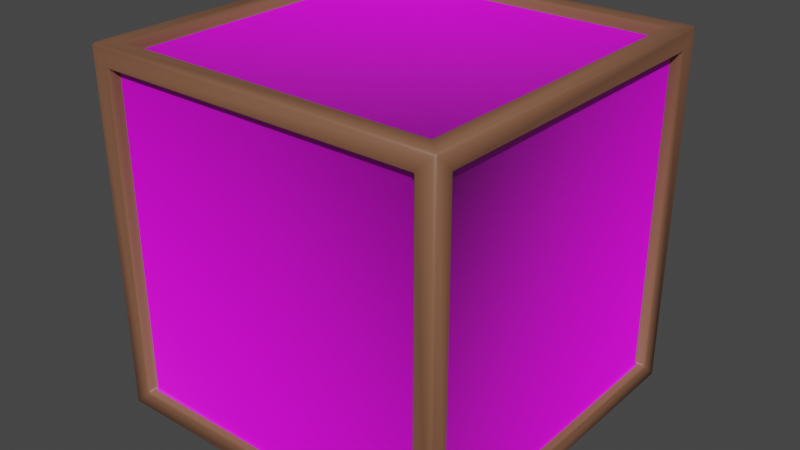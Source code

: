 # Source: Crate_1.blend  (saved by Blender 3.4.6; exported with 4.5.12 LTS)
import bpy
from mathutils import Matrix  # noqa: F401  (used for matrix-valued properties, if any)

bpy.ops.wm.read_factory_settings(use_empty=True)
scene = bpy.context.scene
scene.name = 'Scene'

# ---- collections
col_collection = bpy.data.collections.new('Collection'); scene.collection.children.link(col_collection)

# ---- images (referenced by path relative to the original .blend; pixels are not part of the script)
import os
ASSET_DIR = os.environ.get("B2B_ASSET_DIR", "")  # directory of the original .blend (textures are referenced by path, not embedded)
HERE = os.path.dirname(os.path.abspath(__file__))  # packed textures are extracted next to this script under _unpacked/

def load_image(name, relpath, width, height, colorspace="sRGB"):
    """Load a texture the original file referenced (path relative to the .blend, or extracted next to this script)."""
    p = next((c for c in (os.path.join(HERE, relpath), os.path.join(ASSET_DIR, relpath)) if relpath and os.path.exists(c)), "")
    if p:
        img = bpy.data.images.load(p, check_existing=True)
        img.name = name
    else:  # same state as the original file: an image datablock whose file is absent (Cycles renders it pink)
        img = bpy.data.images.new(name, width, height)
        img.source = "FILE"
        img.filepath = "//" + (relpath or name)
    img.colorspace_settings.name = colorspace
    return img
img_referenceground_png = load_image('ReferenceGround.png', 'ReferenceGround.png', 1024, 1024, 'sRGB')

# ---- materials (node trees are filled in below, after node groups)
mat_mat_edges = bpy.data.materials.new('mat_edges')
mat_mat_edges.alpha_threshold = 0.0
mat_mat_edges.use_transparent_shadow = False
mat_mat_edges.roughness = 0.5
mat_mat_edges.line_color = (0.0, 0.0, 0.0, 1.0)
mat_mat_faces = bpy.data.materials.new('mat_faces')
mat_mat_faces.alpha_threshold = 0.0
mat_mat_faces.use_transparent_shadow = False
mat_mat_faces.roughness = 0.5
mat_mat_faces.line_color = (0.0, 0.0, 0.0, 1.0)

# ---- material node trees
mat_mat_edges.use_nodes = True; mat_mat_edges.node_tree.nodes.clear()
_N = mat_mat_edges.node_tree.nodes; _L = mat_mat_edges.node_tree.links
n0 = _N.new('ShaderNodeOutputMaterial'); n0.name = 'Material Output'; n0.location = (300, 300)
n1 = _N.new('ShaderNodeBsdfPrincipled'); n1.name = 'Principled BSDF'; n1.location = (10, 300)
n1.distribution = 'GGX'
n1.subsurface_method = 'RANDOM_WALK_SKIN'
n1.inputs[0].default_value = (0.2266, 0.1011, 0.05674, 1.0)
n1.inputs[3].default_value = 1.45
n1.inputs[27].default_value = (0.0, 0.0, 0.0, 1.0)
n1.inputs[28].default_value = 1.0
_L.new(n1.outputs[0], n0.inputs[0])
n0.is_active_output = True
mat_mat_faces.use_nodes = True; mat_mat_faces.node_tree.nodes.clear()
_N = mat_mat_faces.node_tree.nodes; _L = mat_mat_faces.node_tree.links
n0 = _N.new('ShaderNodeOutputMaterial'); n0.name = 'Material Output'; n0.location = (300, 300)
n1 = _N.new('ShaderNodeBsdfPrincipled'); n1.name = 'Principled BSDF'; n1.location = (10, 300)
n1.distribution = 'GGX'
n1.subsurface_method = 'RANDOM_WALK_SKIN'
n1.inputs[3].default_value = 1.45
n1.inputs[27].default_value = (0.0, 0.0, 0.0, 1.0)
n1.inputs[28].default_value = 1.0
n2 = _N.new('ShaderNodeTexImage'); n2.name = 'Image Texture'; n2.location = (-280, 280)
n2.image = img_referenceground_png
_L.new(n1.outputs[0], n0.inputs[0])
_L.new(n2.outputs[0], n1.inputs[0])
n0.is_active_output = True

# ---- world
world_world = bpy.data.worlds.new('World'); scene.world = world_world
world_world.use_nodes = True; world_world.node_tree.nodes.clear()
_N = world_world.node_tree.nodes; _L = world_world.node_tree.links
n0 = _N.new('ShaderNodeOutputWorld'); n0.name = 'World Output'; n0.location = (300, 300)
n1 = _N.new('ShaderNodeBackground'); n1.name = 'Background'; n1.location = (10, 300)
n1.inputs[0].default_value = (0.05088, 0.05088, 0.05088, 1.0)
_L.new(n1.outputs[0], n0.inputs[0])
n0.is_active_output = True
world_world.color = (0.05088, 0.05088, 0.05088)
world_world.use_sun_shadow = False
world_world.sun_shadow_jitter_overblur = 0.0

# ---- meshes
me_cube = bpy.data.meshes.new('Cube')
me_cube.from_pydata([(-1.7, -1.7, -1.7), (-1.7, -1.7, 1.7), (-1.7, 1.7, -1.7), (-1.7, 1.7, 1.7), (1.7, -1.7, -1.7), (1.7, -1.7, 1.7), (1.7, 1.7, -1.7), (1.7, 1.7, 1.7), (-1.7, -1.513, -1.513), (-1.7, -1.513, 1.513), (-1.7, 1.513, 1.513), (-1.7, 1.513, -1.513), (-1.513, 1.7, -1.513), (-1.513, 1.7, 1.513), (1.513, 1.7, 1.513), (1.513, 1.7, -1.513), (1.7, 1.513, -1.513), (1.7, 1.513, 1.513), (1.7, -1.513, 1.513), (1.7, -1.513, -1.513), (1.513, -1.7, -1.513), (1.513, -1.7, 1.513), (-1.513, -1.7, 1.513), (-1.513, -1.7, -1.513), (-1.513, 1.513, -1.7), (1.513, 1.513, -1.7), (1.513, -1.513, -1.7), (-1.513, -1.513, -1.7), (1.513, 1.513, 1.7), (-1.513, 1.513, 1.7), (-1.513, -1.513, 1.7), (1.513, -1.513, 1.7), (-1.606, -1.513, -1.513), (-1.606, -1.513, 1.513), (-1.606, 1.513, 1.513), (-1.606, 1.513, -1.513), (-1.513, 1.606, -1.513), (-1.513, 1.606, 1.513), (1.513, 1.606, 1.513), (1.513, 1.606, -1.513), (1.606, 1.513, -1.513), (1.606, 1.513, 1.513), (1.606, -1.513, 1.513), (1.606, -1.513, -1.513), (1.513, -1.606, -1.513), (1.513, -1.606, 1.513), (-1.513, -1.606, 1.513), (-1.513, -1.606, -1.513), (-1.513, 1.513, -1.606), (1.513, 1.513, -1.606), (1.513, -1.513, -1.606), (-1.513, -1.513, -1.606), (1.513, 1.513, 1.606), (-1.513, 1.513, 1.606), (-1.513, -1.513, 1.606), (1.513, -1.513, 1.606)], [], [(0, 1, 9, 8), (1, 3, 10, 9), (3, 2, 11, 10), (2, 0, 8, 11), (2, 3, 13, 12), (3, 7, 14, 13), (7, 6, 15, 14), (6, 2, 12, 15), (6, 7, 17, 16), (7, 5, 18, 17), (5, 4, 19, 18), (4, 6, 16, 19), (4, 5, 21, 20), (5, 1, 22, 21), (1, 0, 23, 22), (0, 4, 20, 23), (2, 6, 25, 24), (6, 4, 26, 25), (4, 0, 27, 26), (0, 2, 24, 27), (7, 3, 29, 28), (3, 1, 30, 29), (1, 5, 31, 30), (5, 7, 28, 31), (32, 33, 34, 35), (9, 33, 32, 8), (10, 34, 33, 9), (11, 35, 34, 10), (8, 32, 35, 11), (36, 37, 38, 39), (13, 37, 36, 12), (14, 38, 37, 13), (15, 39, 38, 14), (12, 36, 39, 15), (40, 41, 42, 43), (17, 41, 40, 16), (18, 42, 41, 17), (19, 43, 42, 18), (16, 40, 43, 19), (44, 45, 46, 47), (21, 45, 44, 20), (22, 46, 45, 21), (23, 47, 46, 22), (20, 44, 47, 23), (48, 49, 50, 51), (25, 49, 48, 24), (26, 50, 49, 25), (27, 51, 50, 26), (24, 48, 51, 27), (52, 53, 54, 55), (29, 53, 52, 28), (30, 54, 53, 29), (31, 55, 54, 30), (28, 52, 55, 31)])
me_cube.polygons.foreach_set('use_smooth', [True] * 54)
me_cube.polygons.foreach_set('material_index', [0, 0, 0, 0, 0, 0, 0, 0, 0, 0, 0, 0, 0, 0, 0, 0, 0, 0, 0, 0, 0, 0, 0, 0, 1, 0, 0, 0, 0, 1, 0, 0, 0, 0, 1, 0, 0, 0, 0, 1, 0, 0, 0, 0, 1, 0, 0, 0, 0, 1, 0, 0, 0, 0])
_uv = me_cube.uv_layers.new(name='UVMap')
_uv.uv.foreach_set('vector', [0.375, 0.0, 0.625, 0.0, 0.6113, 0.01373, 0.3887, 0.01373, 0.625, 0.0, 0.625, 0.25, 0.6113, 0.2363, 0.6113, 0.01373, 0.625, 0.25, 0.375, 0.25, 0.3887, 0.2363, 0.6113, 0.2363, 0.375, 0.25, 0.375, 0.0, 0.3887, 0.01373, 0.3887, 0.2363, 0.375, 0.25, 0.625, 0.25, 0.6113, 0.2637, 0.3887, 0.2637, 0.625, 0.25, 0.625, 0.5, 0.6113, 0.4863, 0.6113, 0.2637, 0.625, 0.5, 0.375, 0.5, 0.3887, 0.4863, 0.6113, 0.4863, 0.375, 0.5, 0.375, 0.25, 0.3887, 0.2637, 0.3887, 0.4863, 0.375, 0.5, 0.625, 0.5, 0.6113, 0.5137, 0.3887, 0.5137, 0.625, 0.5, 0.625, 0.75, 0.6113, 0.7363, 0.6113, 0.5137, 0.625, 0.75, 0.375, 0.75, 0.3887, 0.7363, 0.6113, 0.7363, 0.375, 0.75, 0.375, 0.5, 0.3887, 0.5137, 0.3887, 0.7363, 0.375, 0.75, 0.625, 0.75, 0.6113, 0.7637, 0.3887, 0.7637, 0.625, 0.75, 0.625, 1.0, 0.6113, 0.9863, 0.6113, 0.7637, 0.625, 1.0, 0.375, 1.0, 0.3887, 0.9863, 0.6113, 0.9863, 0.375, 1.0, 0.375, 0.75, 0.3887, 0.7637, 0.3887, 0.9863, 0.125, 0.5, 0.375, 0.5, 0.3613, 0.5137, 0.1387, 0.5137, 0.375, 0.5, 0.375, 0.75, 0.3613, 0.7363, 0.3613, 0.5137, 0.375, 0.75, 0.125, 0.75, 0.1387, 0.7363, 0.3613, 0.7363, 0.125, 0.75, 0.125, 0.5, 0.1387, 0.5137, 0.1387, 0.7363, 0.625, 0.5, 0.875, 0.5, 0.8613, 0.5137, 0.6387, 0.5137, 0.875, 0.5, 0.875, 0.75, 0.8613, 0.7363, 0.8613, 0.5137, 0.875, 0.75, 0.625, 0.75, 0.6387, 0.7363, 0.8613, 0.7363, 0.625, 0.75, 0.625, 0.5, 0.6387, 0.5137, 0.6387, 0.7363, 0.3887, 0.01373, 0.6113, 0.01373, 0.6113, 0.2363, 0.3887, 0.2363, 0.6113, 0.01373, 0.6113, 0.01373, 0.3887, 0.01373, 0.3887, 0.01373, 0.6113, 0.2363, 0.6113, 0.2363, 0.6113, 0.01373, 0.6113, 0.01373, 0.3887, 0.2363, 0.3887, 0.2363, 0.6113, 0.2363, 0.6113, 0.2363, 0.3887, 0.01373, 0.3887, 0.01373, 0.3887, 0.2363, 0.3887, 0.2363, 0.3887, 0.2637, 0.6113, 0.2637, 0.6113, 0.4863, 0.3887, 0.4863, 0.6113, 0.2637, 0.6113, 0.2637, 0.3887, 0.2637, 0.3887, 0.2637, 0.6113, 0.4863, 0.6113, 0.4863, 0.6113, 0.2637, 0.6113, 0.2637, 0.3887, 0.4863, 0.3887, 0.4863, 0.6113, 0.4863, 0.6113, 0.4863, 0.3887, 0.2637, 0.3887, 0.2637, 0.3887, 0.4863, 0.3887, 0.4863, 0.3887, 0.5137, 0.6113, 0.5137, 0.6113, 0.7363, 0.3887, 0.7363, 0.6113, 0.5137, 0.6113, 0.5137, 0.3887, 0.5137, 0.3887, 0.5137, 0.6113, 0.7363, 0.6113, 0.7363, 0.6113, 0.5137, 0.6113, 0.5137, 0.3887, 0.7363, 0.3887, 0.7363, 0.6113, 0.7363, 0.6113, 0.7363, 0.3887, 0.5137, 0.3887, 0.5137, 0.3887, 0.7363, 0.3887, 0.7363, 0.3887, 0.7637, 0.6113, 0.7637, 0.6113, 0.9863, 0.3887, 0.9863, 0.6113, 0.7637, 0.6113, 0.7637, 0.3887, 0.7637, 0.3887, 0.7637, 0.6113, 0.9863, 0.6113, 0.9863, 0.6113, 0.7637, 0.6113, 0.7637, 0.3887, 0.9863, 0.3887, 0.9863, 0.6113, 0.9863, 0.6113, 0.9863, 0.3887, 0.7637, 0.3887, 0.7637, 0.3887, 0.9863, 0.3887, 0.9863, 0.1387, 0.5137, 0.3613, 0.5137, 0.3613, 0.7363, 0.1387, 0.7363, 0.3613, 0.5137, 0.3613, 0.5137, 0.1387, 0.5137, 0.1387, 0.5137, 0.3613, 0.7363, 0.3613, 0.7363, 0.3613, 0.5137, 0.3613, 0.5137, 0.1387, 0.7363, 0.1387, 0.7363, 0.3613, 0.7363, 0.3613, 0.7363, 0.1387, 0.5137, 0.1387, 0.5137, 0.1387, 0.7363, 0.1387, 0.7363, 0.6387, 0.5137, 0.8613, 0.5137, 0.8613, 0.7363, 0.6387, 0.7363, 0.8613, 0.5137, 0.8613, 0.5137, 0.6387, 0.5137, 0.6387, 0.5137, 0.8613, 0.7363, 0.8613, 0.7363, 0.8613, 0.5137, 0.8613, 0.5137, 0.6387, 0.7363, 0.6387, 0.7363, 0.8613, 0.7363, 0.8613, 0.7363, 0.6387, 0.5137, 0.6387, 0.5137, 0.6387, 0.7363, 0.6387, 0.7363])
me_cube.materials.append(mat_mat_edges)
me_cube.materials.append(mat_mat_faces)
me_cube.update()

# ---- objects
ob_cube = bpy.data.objects.new('Cube', me_cube)

# ---- transforms, parenting, visibility, modifiers, constraints
ob_cube.location = (0.0, 0.0, 0.0)
_m = ob_cube.modifiers.new('Bevel', 'BEVEL')
_m.width = 0.02
_m.width_pct = 0.02

# ---- collection membership
col_collection.objects.link(ob_cube)

# ---- scene / render settings (as saved in the file)
scene.frame_start = 1; scene.frame_end = 250; scene.frame_set(5)
scene.render.engine = 'BLENDER_EEVEE_NEXT'
scene.cycles.use_denoising = False
scene.cycles.samples = 128
scene.cycles.sampling_pattern = 'TABULATED_SOBOL'
scene.cycles.use_adaptive_sampling = False
scene.cycles.use_light_tree = False
scene.view_settings.view_transform = 'Filmic'
bpy.context.view_layer.update()

# ---- added for rendering (the .blend has no active camera and no usable light): camera, sun
cam_auto = bpy.data.cameras.new('AutoCamera')
cam_auto.lens = 50.0
cam_auto.sensor_width = 36.0
cam_auto.clip_end = 1000.0
ob_auto_camera = bpy.data.objects.new('AutoCamera', cam_auto)
scene.collection.objects.link(ob_auto_camera)
ob_auto_camera.location = (5.44862, -6.53835, 4.3589)
ob_auto_camera.rotation_euler = (1.09748, -7.21219e-08, 0.694738)
scene.camera = ob_auto_camera
light_auto_sun = bpy.data.lights.new('AutoSun', 'SUN')
light_auto_sun.energy = 3.0
light_auto_sun.angle = 0.0523599
ob_auto_sun = bpy.data.objects.new('AutoSun', light_auto_sun)
scene.collection.objects.link(ob_auto_sun)
ob_auto_sun.rotation_euler = (0.872665, 0.174533, 0.523599)
bpy.context.view_layer.update()
